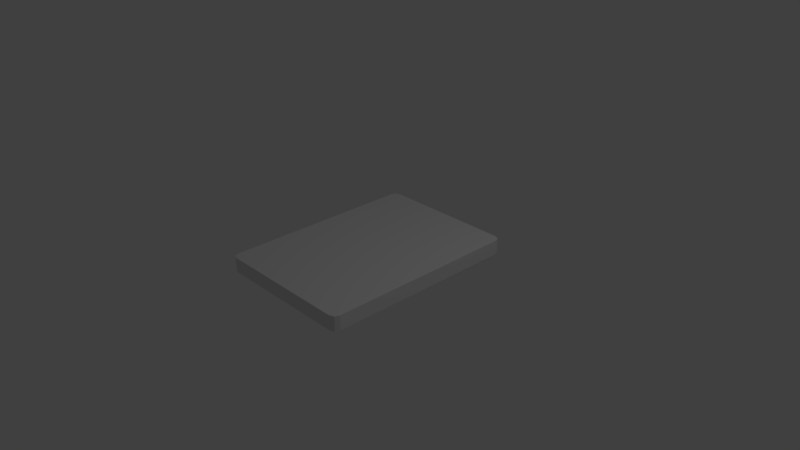 # Source: Node_Collider.blend  (saved by Blender 2.78.0; exported with 4.5.12 LTS)
import bpy
from mathutils import Matrix  # noqa: F401  (used for matrix-valued properties, if any)

bpy.ops.wm.read_factory_settings(use_empty=True)
scene = bpy.context.scene
scene.name = 'Scene'

# ---- collections
col_collection_1 = bpy.data.collections.new('Collection 1'); scene.collection.children.link(col_collection_1)

# ---- materials (node trees are filled in below, after node groups)
mat_material = bpy.data.materials.new('Material')
mat_material.alpha_threshold = 0.0
mat_material.use_transparent_shadow = False
mat_material.roughness = 0.5
mat_material.line_color = (0.0, 0.0, 0.0, 1.0)

# ---- material node trees

# ---- world
world_world = bpy.data.worlds.new('World'); scene.world = world_world
world_world.color = (0.05088, 0.05088, 0.05088)
world_world.use_sun_shadow = False
world_world.sun_shadow_jitter_overblur = 0.0
world_world.cycles.sampling_method = 'MANUAL'

# ---- cameras
cam_camera = bpy.data.cameras.new('Camera')
cam_camera.clip_end = 100.0
cam_camera.lens = 35.0
cam_camera.sensor_width = 32.0
cam_camera.sensor_height = 18.0
cam_camera.ortho_scale = 7.314
cam_camera.dof.focus_distance = 0.0
cam_camera.dof.aperture_fstop = 128.0

# ---- lights
light_lamp = bpy.data.lights.new('Lamp', 'POINT')
light_lamp.transmission_factor = 0.0
light_lamp.cutoff_distance = 30.0
light_lamp.energy = 100.0
light_lamp.shadow_buffer_clip_start = 1.001
light_lamp.shadow_soft_size = 0.1
light_lamp.shadow_maximum_resolution = 0.006
light_lamp.use_absolute_resolution = True

# ---- meshes
me_cube = bpy.data.meshes.new('Cube')
me_cube.from_pydata([(0.9108, 1.405, -0.1), (1.0, 1.316, -0.1), (0.9739, 1.379, -0.1), (1.0, -1.316, -0.1), (0.9108, -1.405, -0.1), (0.9739, -1.379, -0.1), (-0.9108, -1.405, -0.1), (-1.0, -1.316, -0.1), (-0.9739, -1.379, -0.1), (-1.0, 1.316, -0.1), (-0.9108, 1.405, -0.1), (-0.9739, 1.379, -0.1), (1.0, 1.316, 0.1), (0.9108, 1.405, 0.1), (0.9739, 1.379, 0.1), (0.9108, -1.405, 0.1), (1.0, -1.316, 0.1), (0.9739, -1.379, 0.1), (-1.0, -1.316, 0.1), (-0.9108, -1.405, 0.1), (-0.9739, -1.379, 0.1), (-0.9108, 1.405, 0.1), (-1.0, 1.316, 0.1), (-0.9739, 1.379, 0.1)], [], [(13, 0, 10, 21), (4, 15, 19, 6), (7, 18, 22, 9), (12, 14, 13, 21, 23, 22, 18, 20, 19, 15, 17, 16), (1, 12, 16, 3), (0, 13, 14, 2), (2, 14, 12, 1), (3, 16, 17, 5), (5, 17, 15, 4), (6, 19, 20, 8), (8, 20, 18, 7), (9, 22, 23, 11), (11, 23, 21, 10), (0, 2, 1, 3, 5, 4, 6, 8, 7, 9, 11, 10)])
me_cube.materials.append(mat_material)
me_cube.use_remesh_preserve_volume = False
me_cube.use_remesh_preserve_attributes = False
me_cube.use_mirror_vertex_groups = False
me_cube.update()

# ---- objects
ob_cube = bpy.data.objects.new('Cube', me_cube)
ob_lamp = bpy.data.objects.new('Lamp', light_lamp)
ob_camera = bpy.data.objects.new('Camera', cam_camera)

# ---- transforms, parenting, visibility, modifiers, constraints
ob_cube.location = (0.0, 0.0, 0.0)
ob_cube.lock_rotations_4d = False
ob_cube.empty_display_type = 'ARROWS'
ob_cube.lineart.crease_threshold = 0.0
ob_lamp.location = (4.076, 1.005, 5.904)
ob_lamp.rotation_euler = (0.6503, 0.05522, 1.866)
ob_lamp.lock_rotations_4d = False
ob_lamp.empty_display_type = 'ARROWS'
ob_lamp.color = (0.0, 0.0, 0.0, 0.0)
ob_lamp.lineart.crease_threshold = 0.0
ob_camera.location = (7.481, -6.508, 5.344)
ob_camera.rotation_euler = (1.109, 0.0, 0.8149)
ob_camera.lock_rotations_4d = False
ob_camera.empty_display_type = 'ARROWS'
ob_camera.color = (0.0, 0.0, 0.0, 0.0)
ob_camera.display_type = 'WIRE'
ob_camera.lineart.crease_threshold = 0.0

# ---- collection membership
col_collection_1.objects.link(ob_cube)
col_collection_1.objects.link(ob_lamp)
col_collection_1.objects.link(ob_camera)

# ---- scene / render settings (as saved in the file)
scene.camera = ob_camera
scene.frame_start = 1; scene.frame_end = 250; scene.frame_set(1)
scene.render.engine = 'BLENDER_EEVEE_NEXT'
scene.render.resolution_percentage = 50
scene.render.dither_intensity = 0.0
scene.cycles.use_denoising = False
scene.cycles.samples = 128
scene.cycles.sampling_pattern = 'TABULATED_SOBOL'
scene.cycles.light_sampling_threshold = 0.0
scene.cycles.use_adaptive_sampling = False
scene.cycles.use_light_tree = False
scene.cycles.blur_glossy = 0.0
scene.cycles.sample_clamp_indirect = 0.0
scene.view_settings.view_transform = 'Standard'
bpy.context.view_layer.update()
